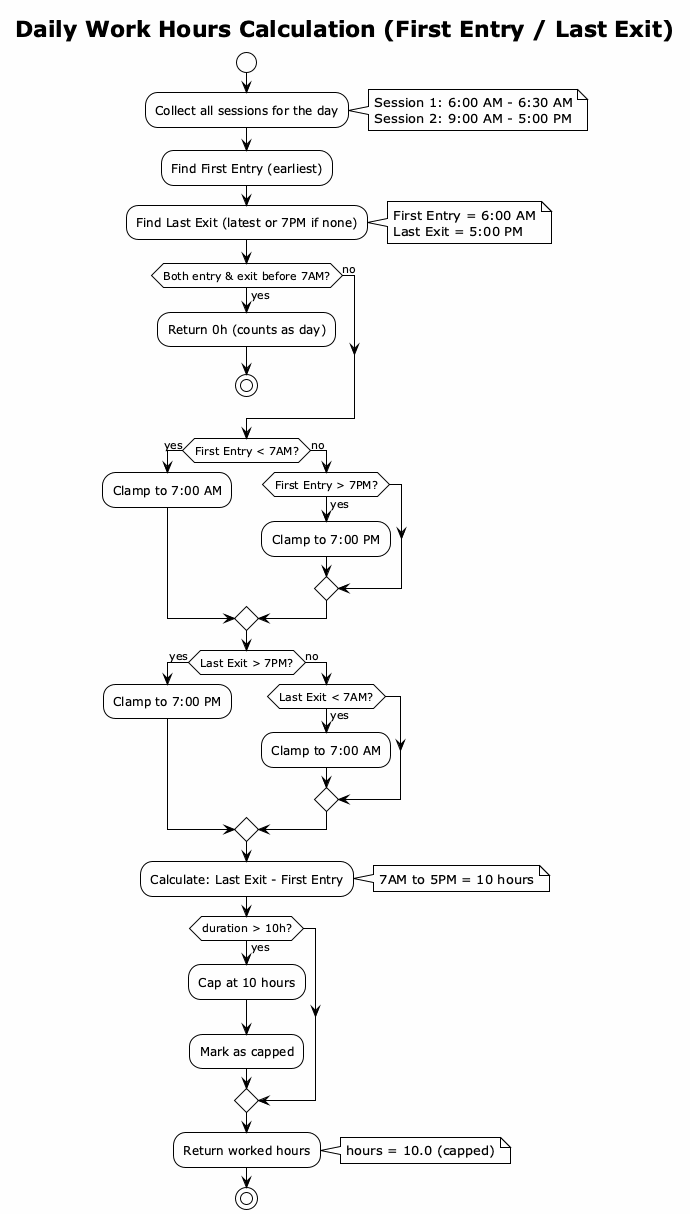

The diagram above was rendered by PlantUML. Its source (embedded in the PNG):
@startuml hour-tracking
!theme plain
skinparam backgroundColor #FEFEFE
title Daily Work Hours Calculation (First Entry / Last Exit)

start

:Collect all sessions for the day;
note right
  Session 1: 6:00 AM - 6:30 AM
  Session 2: 9:00 AM - 5:00 PM
end note

:Find First Entry (earliest);
:Find Last Exit (latest or 7PM if none);
note right
  First Entry = 6:00 AM
  Last Exit = 5:00 PM
end note

if (Both entry & exit before 7AM?) then (yes)
  :Return 0h (counts as day);
  stop
else (no)
endif

if (First Entry < 7AM?) then (yes)
  :Clamp to 7:00 AM;
else (no)
  if (First Entry > 7PM?) then (yes)
    :Clamp to 7:00 PM;
  endif
endif

if (Last Exit > 7PM?) then (yes)
  :Clamp to 7:00 PM;
else (no)
  if (Last Exit < 7AM?) then (yes)
    :Clamp to 7:00 AM;
  endif
endif

:Calculate: Last Exit - First Entry;
note right
  7AM to 5PM = 10 hours
end note

if (duration > 10h?) then (yes)
  :Cap at 10 hours;
  :Mark as capped;
endif

:Return worked hours;
note right
  hours = 10.0 (capped)
end note

stop
@enduml